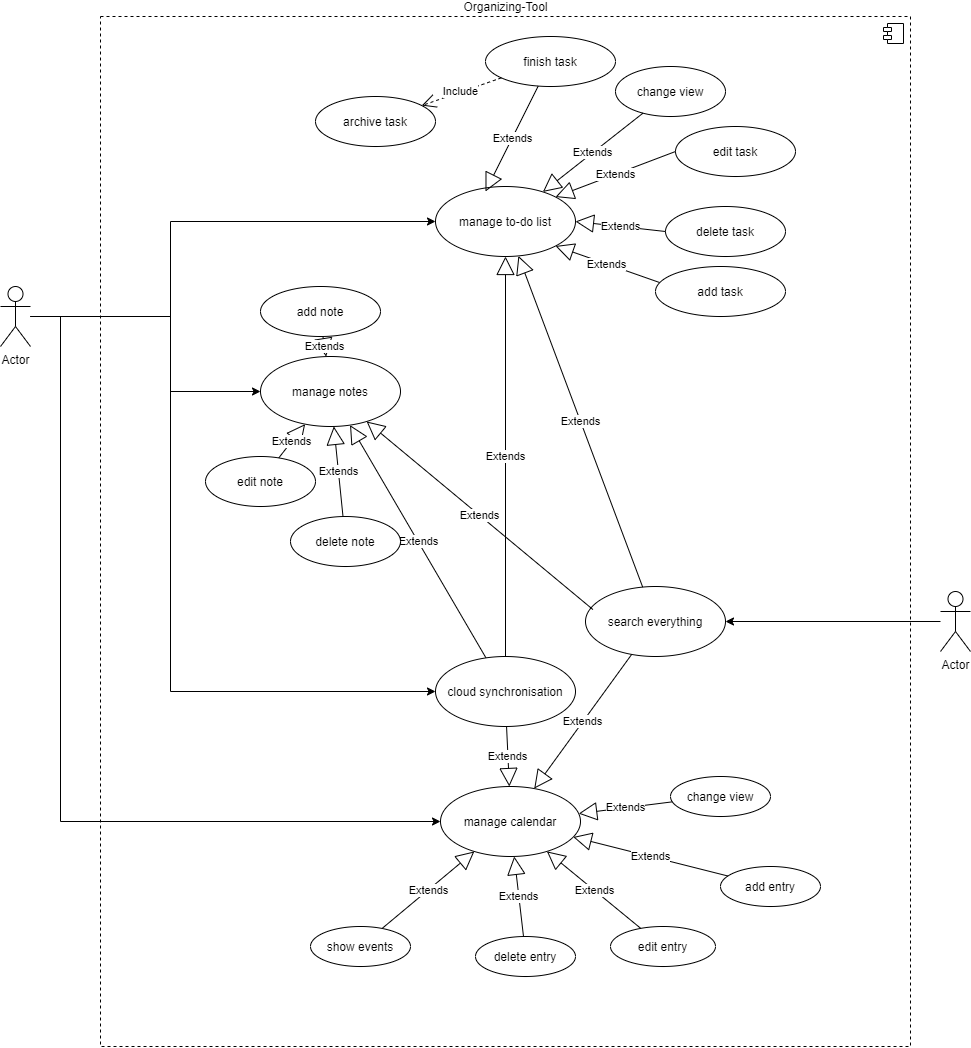

The diagram above was exported from draw.io. Its source (the exported page's mxGraphModel, read from the mxfile embedded in the PNG):
<mxGraphModel dx="2837" dy="1929" grid="1" gridSize="10" guides="1" tooltips="1" connect="1" arrows="1" fold="1" page="1" pageScale="1" pageWidth="1169" pageHeight="826" background="#ffffff" math="0" shadow="0">
  <root>
    <mxCell id="0" />
    <mxCell id="1" parent="0" />
    <mxCell id="sNEIIqo6TaHjW00_FCKk-61" value="Organizing-Tool" style="html=1;dropTarget=0;labelPosition=center;verticalLabelPosition=top;align=center;verticalAlign=bottom;dashed=1;" vertex="1" parent="1">
      <mxGeometry x="160" y="-90" width="810" height="1030" as="geometry" />
    </mxCell>
    <mxCell id="sNEIIqo6TaHjW00_FCKk-62" value="" style="shape=component;jettyWidth=8;jettyHeight=4;" vertex="1" parent="sNEIIqo6TaHjW00_FCKk-61">
      <mxGeometry x="1" width="20" height="20" relative="1" as="geometry">
        <mxPoint x="-27" y="7" as="offset" />
      </mxGeometry>
    </mxCell>
    <mxCell id="sNEIIqo6TaHjW00_FCKk-3" value="manage to-do list" style="ellipse;whiteSpace=wrap;html=1;" vertex="1" parent="1">
      <mxGeometry x="495" y="80" width="140" height="70" as="geometry" />
    </mxCell>
    <mxCell id="sNEIIqo6TaHjW00_FCKk-18" value="archive task" style="ellipse;whiteSpace=wrap;html=1;" vertex="1" parent="1">
      <mxGeometry x="375" y="-10" width="120" height="50" as="geometry" />
    </mxCell>
    <mxCell id="sNEIIqo6TaHjW00_FCKk-4" value="manage notes" style="ellipse;whiteSpace=wrap;html=1;" vertex="1" parent="1">
      <mxGeometry x="320" y="250" width="140" height="70" as="geometry" />
    </mxCell>
    <mxCell id="sNEIIqo6TaHjW00_FCKk-6" value="Extends" style="endArrow=block;endSize=16;endFill=0;html=1;" edge="1" parent="1" source="sNEIIqo6TaHjW00_FCKk-9" target="sNEIIqo6TaHjW00_FCKk-3">
      <mxGeometry width="160" relative="1" as="geometry">
        <mxPoint x="610" y="290" as="sourcePoint" />
        <mxPoint x="600" y="410" as="targetPoint" />
      </mxGeometry>
    </mxCell>
    <mxCell id="sNEIIqo6TaHjW00_FCKk-7" value="Extends" style="endArrow=block;endSize=16;endFill=0;html=1;" edge="1" parent="1" source="sNEIIqo6TaHjW00_FCKk-9" target="sNEIIqo6TaHjW00_FCKk-4">
      <mxGeometry width="160" relative="1" as="geometry">
        <mxPoint x="610" y="290" as="sourcePoint" />
        <mxPoint x="390" y="310" as="targetPoint" />
      </mxGeometry>
    </mxCell>
    <mxCell id="sNEIIqo6TaHjW00_FCKk-9" value="cloud synchronisation" style="ellipse;whiteSpace=wrap;html=1;" vertex="1" parent="1">
      <mxGeometry x="495" y="550" width="140" height="70" as="geometry" />
    </mxCell>
    <mxCell id="sNEIIqo6TaHjW00_FCKk-10" value="add task" style="ellipse;whiteSpace=wrap;html=1;" vertex="1" parent="1">
      <mxGeometry x="715" y="160" width="130" height="50" as="geometry" />
    </mxCell>
    <mxCell id="sNEIIqo6TaHjW00_FCKk-11" value="delete task" style="ellipse;whiteSpace=wrap;html=1;" vertex="1" parent="1">
      <mxGeometry x="725" y="100" width="120" height="50" as="geometry" />
    </mxCell>
    <mxCell id="sNEIIqo6TaHjW00_FCKk-12" value="edit task" style="ellipse;whiteSpace=wrap;html=1;" vertex="1" parent="1">
      <mxGeometry x="735" y="20" width="120" height="50" as="geometry" />
    </mxCell>
    <mxCell id="sNEIIqo6TaHjW00_FCKk-13" value="Extends" style="endArrow=block;endSize=16;endFill=0;html=1;exitX=0.031;exitY=0.32;exitDx=0;exitDy=0;exitPerimeter=0;entryX=1;entryY=1;entryDx=0;entryDy=0;" edge="1" parent="1" source="sNEIIqo6TaHjW00_FCKk-10" target="sNEIIqo6TaHjW00_FCKk-3">
      <mxGeometry width="160" relative="1" as="geometry">
        <mxPoint x="440" y="450" as="sourcePoint" />
        <mxPoint x="600" y="450" as="targetPoint" />
      </mxGeometry>
    </mxCell>
    <mxCell id="sNEIIqo6TaHjW00_FCKk-16" value="Extends" style="endArrow=block;endSize=16;endFill=0;html=1;exitX=0;exitY=0.5;exitDx=0;exitDy=0;entryX=1;entryY=0.5;entryDx=0;entryDy=0;" edge="1" parent="1" source="sNEIIqo6TaHjW00_FCKk-11" target="sNEIIqo6TaHjW00_FCKk-3">
      <mxGeometry width="160" relative="1" as="geometry">
        <mxPoint x="440" y="450" as="sourcePoint" />
        <mxPoint x="600" y="450" as="targetPoint" />
      </mxGeometry>
    </mxCell>
    <mxCell id="sNEIIqo6TaHjW00_FCKk-17" value="Extends" style="endArrow=block;endSize=16;endFill=0;html=1;exitX=0;exitY=0.5;exitDx=0;exitDy=0;entryX=1;entryY=0;entryDx=0;entryDy=0;" edge="1" parent="1" source="sNEIIqo6TaHjW00_FCKk-12" target="sNEIIqo6TaHjW00_FCKk-3">
      <mxGeometry width="160" relative="1" as="geometry">
        <mxPoint x="440" y="450" as="sourcePoint" />
        <mxPoint x="600" y="450" as="targetPoint" />
      </mxGeometry>
    </mxCell>
    <mxCell id="sNEIIqo6TaHjW00_FCKk-21" value="finish task" style="ellipse;whiteSpace=wrap;html=1;" vertex="1" parent="1">
      <mxGeometry x="545" y="-70" width="130" height="50" as="geometry" />
    </mxCell>
    <mxCell id="sNEIIqo6TaHjW00_FCKk-23" value="Extends" style="endArrow=block;endSize=16;endFill=0;html=1;entryX=0.357;entryY=0.071;entryDx=0;entryDy=0;entryPerimeter=0;" edge="1" parent="1" source="sNEIIqo6TaHjW00_FCKk-21" target="sNEIIqo6TaHjW00_FCKk-3">
      <mxGeometry width="160" relative="1" as="geometry">
        <mxPoint x="670" y="93" as="sourcePoint" />
        <mxPoint x="600" y="450" as="targetPoint" />
      </mxGeometry>
    </mxCell>
    <mxCell id="sNEIIqo6TaHjW00_FCKk-32" value="change view" style="ellipse;whiteSpace=wrap;html=1;" vertex="1" parent="1">
      <mxGeometry x="675" y="-40" width="110" height="50" as="geometry" />
    </mxCell>
    <mxCell id="sNEIIqo6TaHjW00_FCKk-33" value="Extends" style="endArrow=block;endSize=16;endFill=0;html=1;" edge="1" parent="1" source="sNEIIqo6TaHjW00_FCKk-32" target="sNEIIqo6TaHjW00_FCKk-3">
      <mxGeometry width="160" relative="1" as="geometry">
        <mxPoint x="780" y="210" as="sourcePoint" />
        <mxPoint x="940" y="210" as="targetPoint" />
      </mxGeometry>
    </mxCell>
    <mxCell id="sNEIIqo6TaHjW00_FCKk-34" value="add note" style="ellipse;whiteSpace=wrap;html=1;" vertex="1" parent="1">
      <mxGeometry x="320" y="180" width="120" height="50" as="geometry" />
    </mxCell>
    <mxCell id="sNEIIqo6TaHjW00_FCKk-35" value="delete note" style="ellipse;whiteSpace=wrap;html=1;" vertex="1" parent="1">
      <mxGeometry x="350" y="410" width="110" height="50" as="geometry" />
    </mxCell>
    <mxCell id="sNEIIqo6TaHjW00_FCKk-36" value="edit&amp;nbsp;note" style="ellipse;whiteSpace=wrap;html=1;" vertex="1" parent="1">
      <mxGeometry x="265" y="350" width="110" height="50" as="geometry" />
    </mxCell>
    <mxCell id="sNEIIqo6TaHjW00_FCKk-37" value="Extends" style="endArrow=block;endSize=16;endFill=0;html=1;" edge="1" parent="1" source="sNEIIqo6TaHjW00_FCKk-35" target="sNEIIqo6TaHjW00_FCKk-4">
      <mxGeometry width="160" relative="1" as="geometry">
        <mxPoint x="270" y="380" as="sourcePoint" />
        <mxPoint x="430" y="380" as="targetPoint" />
      </mxGeometry>
    </mxCell>
    <mxCell id="sNEIIqo6TaHjW00_FCKk-38" value="Extends" style="endArrow=block;endSize=16;endFill=0;html=1;" edge="1" parent="1" source="sNEIIqo6TaHjW00_FCKk-36" target="sNEIIqo6TaHjW00_FCKk-4">
      <mxGeometry width="160" relative="1" as="geometry">
        <mxPoint x="270" y="380" as="sourcePoint" />
        <mxPoint x="430" y="380" as="targetPoint" />
      </mxGeometry>
    </mxCell>
    <mxCell id="sNEIIqo6TaHjW00_FCKk-39" value="Extends" style="endArrow=block;endSize=16;endFill=0;html=1;" edge="1" parent="1" source="sNEIIqo6TaHjW00_FCKk-34" target="sNEIIqo6TaHjW00_FCKk-4">
      <mxGeometry width="160" relative="1" as="geometry">
        <mxPoint x="270" y="380" as="sourcePoint" />
        <mxPoint x="430" y="380" as="targetPoint" />
      </mxGeometry>
    </mxCell>
    <mxCell id="sNEIIqo6TaHjW00_FCKk-5" value="manage calendar" style="ellipse;whiteSpace=wrap;html=1;" vertex="1" parent="1">
      <mxGeometry x="500" y="680" width="140" height="70" as="geometry" />
    </mxCell>
    <mxCell id="sNEIIqo6TaHjW00_FCKk-40" value="Extends" style="endArrow=block;endSize=16;endFill=0;html=1;" edge="1" parent="1" source="sNEIIqo6TaHjW00_FCKk-9" target="sNEIIqo6TaHjW00_FCKk-5">
      <mxGeometry width="160" relative="1" as="geometry">
        <mxPoint x="630" y="390" as="sourcePoint" />
        <mxPoint x="655" y="660" as="targetPoint" />
      </mxGeometry>
    </mxCell>
    <mxCell id="sNEIIqo6TaHjW00_FCKk-41" value="change view" style="ellipse;whiteSpace=wrap;html=1;" vertex="1" parent="1">
      <mxGeometry x="730" y="670" width="100" height="40" as="geometry" />
    </mxCell>
    <mxCell id="sNEIIqo6TaHjW00_FCKk-46" value="Extends" style="endArrow=block;endSize=16;endFill=0;html=1;" edge="1" parent="1" source="sNEIIqo6TaHjW00_FCKk-41" target="sNEIIqo6TaHjW00_FCKk-5">
      <mxGeometry width="160" relative="1" as="geometry">
        <mxPoint x="600" y="650" as="sourcePoint" />
        <mxPoint x="760" y="650" as="targetPoint" />
      </mxGeometry>
    </mxCell>
    <mxCell id="sNEIIqo6TaHjW00_FCKk-47" value="add entry" style="ellipse;whiteSpace=wrap;html=1;" vertex="1" parent="1">
      <mxGeometry x="780" y="760" width="100" height="40" as="geometry" />
    </mxCell>
    <mxCell id="sNEIIqo6TaHjW00_FCKk-48" value="Extends" style="endArrow=block;endSize=16;endFill=0;html=1;" edge="1" parent="1" source="sNEIIqo6TaHjW00_FCKk-47" target="sNEIIqo6TaHjW00_FCKk-5">
      <mxGeometry width="160" relative="1" as="geometry">
        <mxPoint x="600" y="650" as="sourcePoint" />
        <mxPoint x="760" y="650" as="targetPoint" />
      </mxGeometry>
    </mxCell>
    <mxCell id="sNEIIqo6TaHjW00_FCKk-49" value="edit entry" style="ellipse;whiteSpace=wrap;html=1;" vertex="1" parent="1">
      <mxGeometry x="670" y="820" width="105" height="40" as="geometry" />
    </mxCell>
    <mxCell id="sNEIIqo6TaHjW00_FCKk-50" value="Extends" style="endArrow=block;endSize=16;endFill=0;html=1;" edge="1" parent="1" source="sNEIIqo6TaHjW00_FCKk-49" target="sNEIIqo6TaHjW00_FCKk-5">
      <mxGeometry width="160" relative="1" as="geometry">
        <mxPoint x="600" y="600" as="sourcePoint" />
        <mxPoint x="760" y="600" as="targetPoint" />
      </mxGeometry>
    </mxCell>
    <mxCell id="sNEIIqo6TaHjW00_FCKk-51" value="delete entry" style="ellipse;whiteSpace=wrap;html=1;" vertex="1" parent="1">
      <mxGeometry x="535" y="830" width="100" height="40" as="geometry" />
    </mxCell>
    <mxCell id="sNEIIqo6TaHjW00_FCKk-52" value="Extends" style="endArrow=block;endSize=16;endFill=0;html=1;" edge="1" parent="1" source="sNEIIqo6TaHjW00_FCKk-51" target="sNEIIqo6TaHjW00_FCKk-5">
      <mxGeometry width="160" relative="1" as="geometry">
        <mxPoint x="600" y="600" as="sourcePoint" />
        <mxPoint x="760" y="600" as="targetPoint" />
      </mxGeometry>
    </mxCell>
    <mxCell id="sNEIIqo6TaHjW00_FCKk-53" value="Extends" style="endArrow=block;endSize=16;endFill=0;html=1;" edge="1" parent="1" source="sNEIIqo6TaHjW00_FCKk-54" target="sNEIIqo6TaHjW00_FCKk-5">
      <mxGeometry width="160" relative="1" as="geometry">
        <mxPoint x="460" y="690" as="sourcePoint" />
        <mxPoint x="760" y="600" as="targetPoint" />
      </mxGeometry>
    </mxCell>
    <mxCell id="sNEIIqo6TaHjW00_FCKk-54" value="show events" style="ellipse;whiteSpace=wrap;html=1;" vertex="1" parent="1">
      <mxGeometry x="370" y="820" width="100" height="40" as="geometry" />
    </mxCell>
    <mxCell id="sNEIIqo6TaHjW00_FCKk-64" style="edgeStyle=orthogonalEdgeStyle;rounded=0;orthogonalLoop=1;jettySize=auto;html=1;entryX=0;entryY=0.5;entryDx=0;entryDy=0;" edge="1" parent="1" source="sNEIIqo6TaHjW00_FCKk-56" target="sNEIIqo6TaHjW00_FCKk-4">
      <mxGeometry relative="1" as="geometry">
        <Array as="points">
          <mxPoint x="230" y="210" />
          <mxPoint x="230" y="285" />
        </Array>
      </mxGeometry>
    </mxCell>
    <mxCell id="sNEIIqo6TaHjW00_FCKk-65" style="edgeStyle=orthogonalEdgeStyle;rounded=0;orthogonalLoop=1;jettySize=auto;html=1;entryX=0;entryY=0.5;entryDx=0;entryDy=0;" edge="1" parent="1" source="sNEIIqo6TaHjW00_FCKk-56" target="sNEIIqo6TaHjW00_FCKk-5">
      <mxGeometry relative="1" as="geometry">
        <Array as="points">
          <mxPoint x="120" y="210" />
          <mxPoint x="120" y="715" />
        </Array>
      </mxGeometry>
    </mxCell>
    <mxCell id="sNEIIqo6TaHjW00_FCKk-67" style="edgeStyle=orthogonalEdgeStyle;rounded=0;orthogonalLoop=1;jettySize=auto;html=1;entryX=0;entryY=0.5;entryDx=0;entryDy=0;" edge="1" parent="1" source="sNEIIqo6TaHjW00_FCKk-56" target="sNEIIqo6TaHjW00_FCKk-9">
      <mxGeometry relative="1" as="geometry">
        <Array as="points">
          <mxPoint x="230" y="210" />
          <mxPoint x="230" y="585" />
        </Array>
      </mxGeometry>
    </mxCell>
    <mxCell id="sNEIIqo6TaHjW00_FCKk-68" style="edgeStyle=orthogonalEdgeStyle;rounded=0;orthogonalLoop=1;jettySize=auto;html=1;entryX=0;entryY=0.5;entryDx=0;entryDy=0;" edge="1" parent="1" source="sNEIIqo6TaHjW00_FCKk-56" target="sNEIIqo6TaHjW00_FCKk-3">
      <mxGeometry relative="1" as="geometry">
        <Array as="points">
          <mxPoint x="230" y="210" />
          <mxPoint x="230" y="115" />
        </Array>
      </mxGeometry>
    </mxCell>
    <mxCell id="sNEIIqo6TaHjW00_FCKk-56" value="Actor" style="shape=umlActor;verticalLabelPosition=bottom;labelBackgroundColor=#ffffff;verticalAlign=top;html=1;" vertex="1" parent="1">
      <mxGeometry x="60" y="180" width="30" height="60" as="geometry" />
    </mxCell>
    <mxCell id="sNEIIqo6TaHjW00_FCKk-57" value="Include" style="endArrow=open;endSize=12;dashed=1;html=1;" edge="1" parent="1" source="sNEIIqo6TaHjW00_FCKk-21" target="sNEIIqo6TaHjW00_FCKk-18">
      <mxGeometry width="160" relative="1" as="geometry">
        <mxPoint x="760" y="260" as="sourcePoint" />
        <mxPoint x="920" y="260" as="targetPoint" />
      </mxGeometry>
    </mxCell>
    <mxCell id="eNf1-EcgAz_PHP5sXW7r-1" value="search everything" style="ellipse;whiteSpace=wrap;html=1;" vertex="1" parent="1">
      <mxGeometry x="645" y="480" width="140" height="70" as="geometry" />
    </mxCell>
    <mxCell id="eNf1-EcgAz_PHP5sXW7r-3" value="Extends" style="endArrow=block;endSize=16;endFill=0;html=1;" edge="1" parent="1" source="eNf1-EcgAz_PHP5sXW7r-1" target="sNEIIqo6TaHjW00_FCKk-5">
      <mxGeometry width="160" relative="1" as="geometry">
        <mxPoint x="500" y="500" as="sourcePoint" />
        <mxPoint x="660" y="500" as="targetPoint" />
      </mxGeometry>
    </mxCell>
    <mxCell id="eNf1-EcgAz_PHP5sXW7r-4" value="Extends" style="endArrow=block;endSize=16;endFill=0;html=1;exitX=0.053;exitY=0.329;exitDx=0;exitDy=0;exitPerimeter=0;" edge="1" parent="1" source="eNf1-EcgAz_PHP5sXW7r-1" target="sNEIIqo6TaHjW00_FCKk-4">
      <mxGeometry width="160" relative="1" as="geometry">
        <mxPoint x="550" y="510" as="sourcePoint" />
        <mxPoint x="710" y="510" as="targetPoint" />
      </mxGeometry>
    </mxCell>
    <mxCell id="eNf1-EcgAz_PHP5sXW7r-5" value="Extends" style="endArrow=block;endSize=16;endFill=0;html=1;" edge="1" parent="1" source="eNf1-EcgAz_PHP5sXW7r-1" target="sNEIIqo6TaHjW00_FCKk-3">
      <mxGeometry width="160" relative="1" as="geometry">
        <mxPoint x="550" y="510" as="sourcePoint" />
        <mxPoint x="710" y="510" as="targetPoint" />
      </mxGeometry>
    </mxCell>
    <mxCell id="eNf1-EcgAz_PHP5sXW7r-8" style="edgeStyle=orthogonalEdgeStyle;rounded=0;orthogonalLoop=1;jettySize=auto;html=1;entryX=1;entryY=0.5;entryDx=0;entryDy=0;" edge="1" parent="1" source="eNf1-EcgAz_PHP5sXW7r-7" target="eNf1-EcgAz_PHP5sXW7r-1">
      <mxGeometry relative="1" as="geometry" />
    </mxCell>
    <mxCell id="eNf1-EcgAz_PHP5sXW7r-7" value="Actor" style="shape=umlActor;verticalLabelPosition=bottom;labelBackgroundColor=#ffffff;verticalAlign=top;html=1;" vertex="1" parent="1">
      <mxGeometry x="1000" y="485" width="30" height="60" as="geometry" />
    </mxCell>
  </root>
</mxGraphModel>